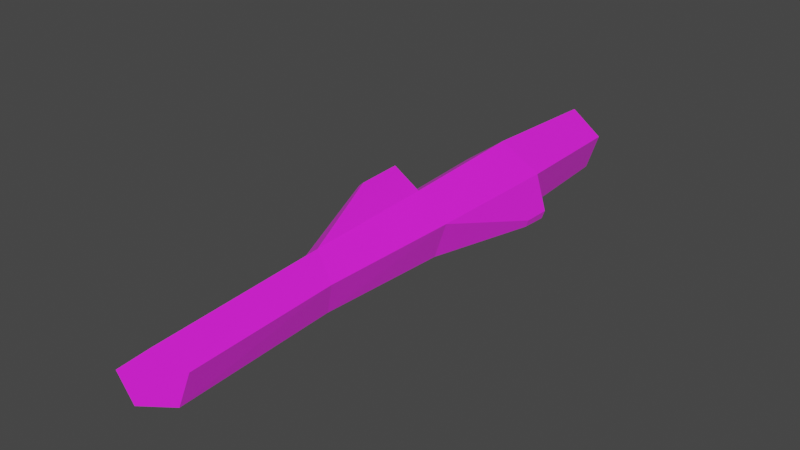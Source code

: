 # Source: Patyk_2.blend  (saved by Blender 2.83.19; exported with 4.5.12 LTS)
import bpy
from mathutils import Matrix  # noqa: F401  (used for matrix-valued properties, if any)

bpy.ops.wm.read_factory_settings(use_empty=True)
scene = bpy.context.scene
scene.name = 'Scene'

# ---- collections
col_collection = bpy.data.collections.new('Collection'); scene.collection.children.link(col_collection)

# ---- images (referenced by path relative to the original .blend; pixels are not part of the script)
import os
ASSET_DIR = os.environ.get("B2B_ASSET_DIR", "")  # directory of the original .blend (textures are referenced by path, not embedded)
HERE = os.path.dirname(os.path.abspath(__file__))  # packed textures are extracted next to this script under _unpacked/

def load_image(name, relpath, width, height, colorspace="sRGB"):
    """Load a texture the original file referenced (path relative to the .blend, or extracted next to this script)."""
    p = next((c for c in (os.path.join(HERE, relpath), os.path.join(ASSET_DIR, relpath)) if relpath and os.path.exists(c)), "")
    if p:
        img = bpy.data.images.load(p, check_existing=True)
        img.name = name
    else:  # same state as the original file: an image datablock whose file is absent (Cycles renders it pink)
        img = bpy.data.images.new(name, width, height)
        img.source = "FILE"
        img.filepath = "//" + (relpath or name)
    img.colorspace_settings.name = colorspace
    return img
img_patyk_2_png_001 = load_image('patyk_2.png.001', 'patyk_2.png', 1024, 1024, 'sRGB')

# ---- materials (node trees are filled in below, after node groups)
mat_material = bpy.data.materials.new('Material')
mat_material.alpha_threshold = 0.0
mat_material.use_transparent_shadow = False
mat_material.line_color = (0.0, 0.0, 0.0, 1.0)

# ---- material node trees
mat_material.use_nodes = True; mat_material.node_tree.nodes.clear()
_N = mat_material.node_tree.nodes; _L = mat_material.node_tree.links
n0 = _N.new('ShaderNodeOutputMaterial'); n0.name = 'Material Output'; n0.location = (300, 300)
n1 = _N.new('ShaderNodeBsdfPrincipled'); n1.name = 'Principled BSDF'; n1.location = (10, 300)
n1.distribution = 'GGX'
n1.subsurface_method = 'BURLEY'
n1.inputs[2].default_value = 0.4
n1.inputs[3].default_value = 1.45
n1.inputs[27].default_value = (0.02718, 0.01163, 0.0112, 1.0)
n1.inputs[28].default_value = 1.0
n2 = _N.new('ShaderNodeTexImage'); n2.name = 'Image Texture'; n2.location = (-348, 142)
n2.image = img_patyk_2_png_001
_L.new(n1.outputs[0], n0.inputs[0])
_L.new(n2.outputs[0], n1.inputs[0])
n0.is_active_output = True

# ---- world
world_world = bpy.data.worlds.new('World'); scene.world = world_world
world_world.use_nodes = True; world_world.node_tree.nodes.clear()
_N = world_world.node_tree.nodes; _L = world_world.node_tree.links
n0 = _N.new('ShaderNodeOutputWorld'); n0.name = 'World Output'; n0.location = (300, 300)
n1 = _N.new('ShaderNodeBackground'); n1.name = 'Background'; n1.location = (10, 300)
n1.inputs[0].default_value = (0.05088, 0.05088, 0.05088, 1.0)
_L.new(n1.outputs[0], n0.inputs[0])
n0.is_active_output = True
world_world.color = (0.05088, 0.05088, 0.05088)
world_world.use_sun_shadow = False
world_world.sun_shadow_jitter_overblur = 0.0

# ---- meshes
me_cylinder = bpy.data.meshes.new('Cylinder')
me_cylinder.from_pydata([(0.0, 0.01555, -0.1219), (0.004618, 0.01294, 0.145), (0.01479, 0.004805, -0.1219), (0.01457, 0.004, 0.1378), (0.00914, -0.01258, -0.1219), (0.01077, -0.01047, 0.1405), (-0.00914, -0.01258, -0.1219), (-0.00153, -0.01047, 0.1495), (-0.01479, 0.004805, -0.1219), (-0.00533, 0.004, 0.1523), (1.936e-10, 0.0183, -0.06096), (0.0, 0.01555, 0.0), (-3.082e-10, 0.01331, 0.06096), (0.01161, 0.004112, 0.06599), (0.01479, 0.004805, 0.0), (0.01708, 0.005656, -0.0643), (0.007175, -0.01077, 0.06407), (0.00914, -0.01258, 0.0), (0.01056, -0.01481, -0.06302), (-0.007175, -0.01077, 0.05784), (-0.00914, -0.01258, 0.0), (-0.01056, -0.01481, -0.05889), (-0.01161, 0.004112, 0.05592), (-0.01479, 0.004805, 0.0), (-0.01708, 0.005656, -0.05761), (0.02184, -0.01138, -0.05163), (0.02229, -0.01121, -0.06422), (0.02074, -0.01478, -0.05163), (0.02102, -0.01522, -0.06397), (-0.006217, 0.0279, 0.007701), (-0.006217, 0.02718, 0.02737), (-0.009964, 0.02421, 0.02575), (-0.01099, 0.02443, 0.007701)], [], [(12, 1, 3, 13), (13, 3, 5, 16), (16, 5, 7, 19), (3, 1, 9, 7, 5), (19, 7, 9, 22), (22, 9, 1, 12), (0, 2, 4, 6, 8), (8, 24, 10, 0), (24, 23, 11, 10), (11, 23, 32, 29), (6, 21, 24, 8), (21, 20, 23, 24), (20, 19, 22, 23), (4, 18, 21, 6), (18, 17, 20, 21), (17, 16, 19, 20), (2, 15, 18, 4), (15, 14, 25, 26), (14, 13, 16, 17), (0, 10, 15, 2), (10, 11, 14, 15), (11, 12, 13, 14), (26, 25, 27, 28), (14, 17, 27, 25), (17, 18, 28, 27), (18, 15, 26, 28), (32, 31, 30, 29), (22, 12, 30, 31), (12, 11, 29, 30), (23, 22, 31, 32)])
_uv = me_cylinder.uv_layers.new(name='UVMap')
_uv.uv.foreach_set('vector', [0.2678, 0.6984, 0.395, 0.6949, 0.4354, 0.8421, 0.3264, 0.8526, 0.3381, 0.1157, 0.4354, 0.1359, 0.3972, 0.2857, 0.2862, 0.2739, 0.2862, 0.2739, 0.3972, 0.2857, 0.3595, 0.404, 0.2344, 0.4139, 0.8287, 0.6133, 0.7122, 0.6728, 0.6402, 0.5636, 0.7122, 0.4365, 0.8287, 0.4673, 0.2344, 0.4139, 0.3595, 0.404, 0.3578, 0.5539, 0.2212, 0.5528, 0.2212, 0.5528, 0.3578, 0.5539, 0.395, 0.6949, 0.2678, 0.6984, 0.6589, 0.08133, 0.8284, 0.1364, 0.8284, 0.3148, 0.6589, 0.3699, 0.554, 0.2256, 0.02258, 0.5604, 0.09675, 0.5604, 0.1072, 0.7314, 0.02327, 0.7465, 0.09675, 0.5604, 0.1555, 0.5595, 0.1785, 0.715, 0.1072, 0.7314, 0.1785, 0.715, 0.1555, 0.5595, 0.1868, 0.6477, 0.19, 0.6557, 0.02382, 0.3885, 0.1015, 0.3955, 0.09675, 0.5604, 0.02258, 0.5604, 0.1015, 0.3955, 0.167, 0.406, 0.1555, 0.5595, 0.09675, 0.5604, 0.167, 0.406, 0.2344, 0.4139, 0.2212, 0.5528, 0.1555, 0.5595, 0.06251, 0.2052, 0.1302, 0.2187, 0.1015, 0.3955, 0.02382, 0.3885, 0.1302, 0.2187, 0.2087, 0.2458, 0.167, 0.406, 0.1015, 0.3955, 0.2087, 0.2458, 0.2862, 0.2739, 0.2344, 0.4139, 0.167, 0.406, 0.1054, 0.04918, 0.1738, 0.05405, 0.1302, 0.2187, 0.06251, 0.2052, 0.1738, 0.05405, 0.2556, 0.07425, 0.176, 0.1646, 0.1673, 0.1623, 0.2556, 0.07425, 0.3381, 0.1157, 0.2862, 0.2739, 0.2087, 0.2458, 0.02327, 0.7465, 0.1072, 0.7314, 0.1697, 0.9422, 0.08027, 0.9508, 0.1072, 0.7314, 0.1785, 0.715, 0.244, 0.9021, 0.1697, 0.9422, 0.1785, 0.715, 0.2678, 0.6984, 0.3264, 0.8526, 0.244, 0.9021, 0.5733, 0.4409, 0.5573, 0.4379, 0.5575, 0.403, 0.5733, 0.3999, 0.2556, 0.07425, 0.2087, 0.2458, 0.1707, 0.18, 0.176, 0.1646, 0.2087, 0.2458, 0.1302, 0.2187, 0.1651, 0.1778, 0.1707, 0.18, 0.1302, 0.2187, 0.1738, 0.05405, 0.1673, 0.1623, 0.1651, 0.1778, 0.5693, 0.5534, 0.5456, 0.5466, 0.5442, 0.4999, 0.5693, 0.4958, 0.2212, 0.5528, 0.2678, 0.6984, 0.1935, 0.6552, 0.1925, 0.647, 0.2678, 0.6984, 0.1785, 0.715, 0.19, 0.6557, 0.1935, 0.6552, 0.1555, 0.5595, 0.2212, 0.5528, 0.1925, 0.647, 0.1868, 0.6477])
me_cylinder.materials.append(mat_material)
me_cylinder.use_remesh_fix_poles = True
me_cylinder.use_remesh_preserve_attributes = False
me_cylinder.use_mirror_vertex_groups = False
me_cylinder.update()

# ---- objects
ob_cylinder = bpy.data.objects.new('Cylinder', me_cylinder)

# ---- transforms, parenting, visibility, modifiers, constraints
ob_cylinder.location = (0.0, 0.0, 0.0)
ob_cylinder.rotation_euler = (1.571, 2.22e-16, 2.22e-16)
ob_cylinder.lineart.crease_threshold = 0.0

# ---- collection membership
col_collection.objects.link(ob_cylinder)

# ---- scene / render settings (as saved in the file)
scene.frame_start = 1; scene.frame_end = 250; scene.frame_set(1)
scene.render.engine = 'BLENDER_EEVEE_NEXT'
scene.cycles.use_denoising = False
scene.cycles.samples = 128
scene.cycles.sampling_pattern = 'TABULATED_SOBOL'
scene.cycles.use_adaptive_sampling = False
scene.cycles.use_light_tree = False
scene.view_settings.view_transform = 'Filmic'
bpy.context.view_layer.update()

# ---- added for rendering (the .blend has no active camera and no usable light): camera, sun
cam_auto = bpy.data.cameras.new('AutoCamera')
cam_auto.lens = 50.0
cam_auto.sensor_width = 36.0
cam_auto.clip_end = 1000.0
ob_auto_camera = bpy.data.objects.new('AutoCamera', cam_auto)
scene.collection.objects.link(ob_auto_camera)
ob_auto_camera.location = (0.261958, -0.326395, 0.213823)
ob_auto_camera.rotation_euler = (1.09748, -7.21219e-08, 0.694738)
scene.camera = ob_auto_camera
light_auto_sun = bpy.data.lights.new('AutoSun', 'SUN')
light_auto_sun.energy = 3.0
light_auto_sun.angle = 0.0523599
ob_auto_sun = bpy.data.objects.new('AutoSun', light_auto_sun)
scene.collection.objects.link(ob_auto_sun)
ob_auto_sun.rotation_euler = (0.872665, 0.174533, 0.523599)
bpy.context.view_layer.update()
